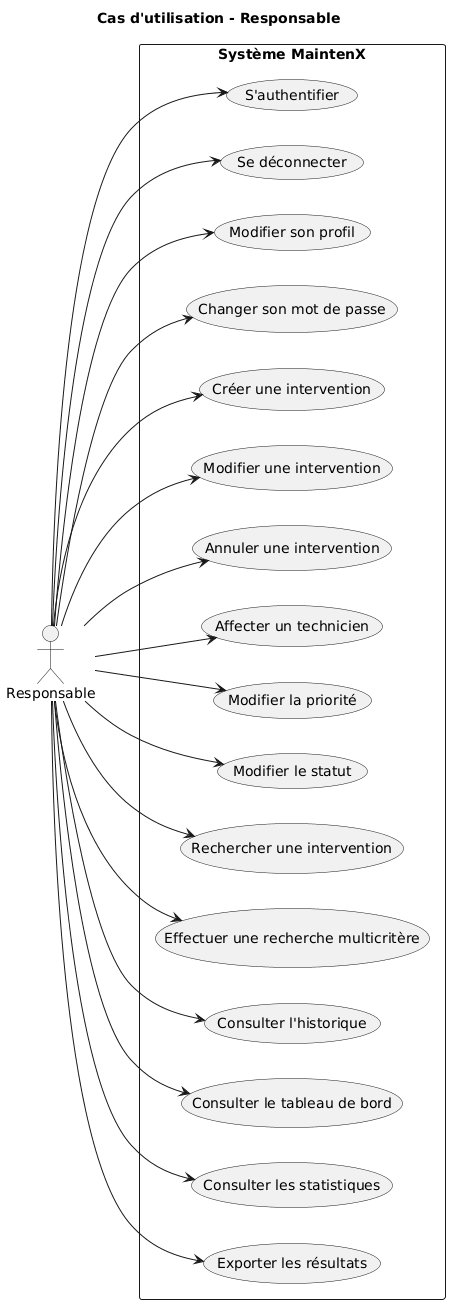

The diagram above was rendered by PlantUML. Its source (embedded in the PNG):
@startuml
left to right direction

title Cas d'utilisation - Responsable

actor "Responsable" as Resp

rectangle "Système MaintenX" {

    usecase "S'authentifier" as Login
    usecase "Se déconnecter" as Logout
    usecase "Modifier son profil" as Profile
    usecase "Changer son mot de passe" as Password

    usecase "Créer une intervention" as Create
    usecase "Modifier une intervention" as Edit
    usecase "Annuler une intervention" as Cancel

    usecase "Affecter un technicien" as Assign
    usecase "Modifier la priorité" as Priority
    usecase "Modifier le statut" as Status

    usecase "Rechercher une intervention" as Search
    usecase "Effectuer une recherche multicritère" as AdvancedSearch

    usecase "Consulter l'historique" as History

    usecase "Consulter le tableau de bord" as Dashboard
    usecase "Consulter les statistiques" as Statistics

    usecase "Exporter les résultats" as Export
}

Resp --> Login
Resp --> Logout
Resp --> Profile
Resp --> Password

Resp --> Create
Resp --> Edit
Resp --> Cancel

Resp --> Assign
Resp --> Priority
Resp --> Status

Resp --> Search
Resp --> AdvancedSearch

Resp --> History

Resp --> Dashboard
Resp --> Statistics

Resp --> Export
@enduml